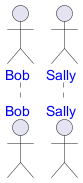

The diagram above was rendered by PlantUML. Its source (embedded in the PNG):
@startuml
' style enclosure declaration
<style>

    ' scope to sequenceDiagram elements
    sequenceDiagram {

     ' scope to actor element types
     actor {
       FontColor Blue
     }

    }
}
</style>

' printed in blue
actor Bob
' also printed in blue
actor Sally
@enduml